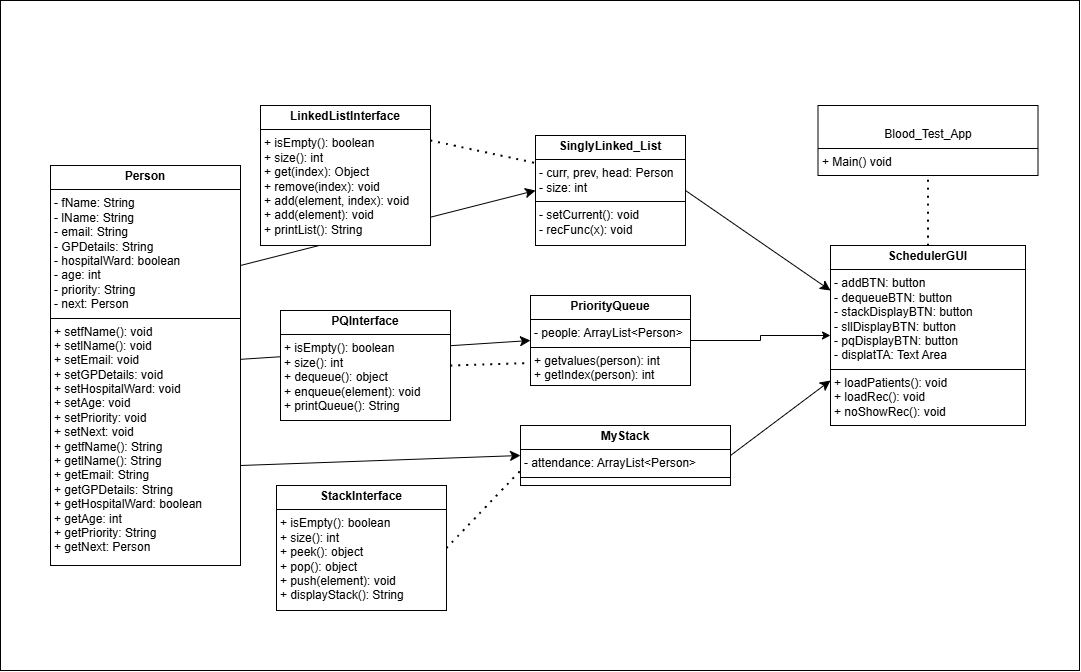

The diagram above was exported from draw.io. Its source (the exported page's mxGraphModel, read from the mxfile embedded in the PNG):
<mxGraphModel dx="689" dy="2058" grid="1" gridSize="10" guides="1" tooltips="1" connect="1" arrows="1" fold="1" page="1" pageScale="1" pageWidth="827" pageHeight="1169" math="0" shadow="0">
  <root>
    <mxCell id="WIyWlLk6GJQsqaUBKTNV-0" />
    <mxCell id="WIyWlLk6GJQsqaUBKTNV-1" parent="WIyWlLk6GJQsqaUBKTNV-0" />
    <mxCell id="aKaFVe7Ywz7tY1MlVnNI-56" value="" style="rounded=0;whiteSpace=wrap;html=1;" parent="WIyWlLk6GJQsqaUBKTNV-1" vertex="1">
      <mxGeometry x="1070" y="-845" width="1079" height="670" as="geometry" />
    </mxCell>
    <mxCell id="aKaFVe7Ywz7tY1MlVnNI-2" style="edgeStyle=orthogonalEdgeStyle;rounded=0;orthogonalLoop=1;jettySize=auto;html=1;exitX=1;exitY=0.5;exitDx=0;exitDy=0;entryX=0;entryY=0.5;entryDx=0;entryDy=0;" parent="WIyWlLk6GJQsqaUBKTNV-1" source="aKaFVe7Ywz7tY1MlVnNI-3" target="aKaFVe7Ywz7tY1MlVnNI-31" edge="1">
      <mxGeometry relative="1" as="geometry" />
    </mxCell>
    <mxCell id="aKaFVe7Ywz7tY1MlVnNI-3" value="&lt;p style=&quot;margin:0px;margin-top:4px;text-align:center;&quot;&gt;&lt;b&gt;PriorityQueue&lt;/b&gt;&lt;/p&gt;&lt;hr size=&quot;1&quot; style=&quot;border-style:solid;&quot;&gt;&lt;p style=&quot;margin:0px;margin-left:4px;&quot;&gt;- people: ArrayList&amp;lt;Person&amp;gt;&amp;nbsp;&lt;/p&gt;&lt;hr size=&quot;1&quot; style=&quot;border-style:solid;&quot;&gt;&lt;p style=&quot;margin:0px;margin-left:4px;&quot;&gt;+ getvalues(person): int&lt;/p&gt;&lt;p style=&quot;margin:0px;margin-left:4px;&quot;&gt;+ getIndex(person): int&lt;/p&gt;" style="verticalAlign=top;align=left;overflow=fill;html=1;whiteSpace=wrap;" parent="WIyWlLk6GJQsqaUBKTNV-1" vertex="1">
      <mxGeometry x="1600" y="-550" width="160" height="90" as="geometry" />
    </mxCell>
    <mxCell id="aKaFVe7Ywz7tY1MlVnNI-51" style="edgeStyle=none;curved=1;rounded=0;orthogonalLoop=1;jettySize=auto;html=1;entryX=0;entryY=0.25;entryDx=0;entryDy=0;fontSize=12;startSize=8;endSize=8;exitX=1;exitY=0.5;exitDx=0;exitDy=0;" parent="WIyWlLk6GJQsqaUBKTNV-1" source="aKaFVe7Ywz7tY1MlVnNI-5" target="aKaFVe7Ywz7tY1MlVnNI-31" edge="1">
      <mxGeometry relative="1" as="geometry" />
    </mxCell>
    <mxCell id="aKaFVe7Ywz7tY1MlVnNI-5" value="&lt;p style=&quot;margin:0px;margin-top:4px;text-align:center;&quot;&gt;&lt;b&gt;SinglyLinked_List&lt;/b&gt;&lt;/p&gt;&lt;hr size=&quot;1&quot; style=&quot;border-style:solid;&quot;&gt;&lt;p style=&quot;margin: 0px 0px 0px 4px;&quot;&gt;&lt;span style=&quot;background-color: initial;&quot;&gt;- curr, prev, head: Person&lt;/span&gt;&lt;br&gt;&lt;/p&gt;&lt;p style=&quot;margin: 0px 0px 0px 4px;&quot;&gt;&lt;span style=&quot;background-color: initial;&quot;&gt;- size: int&amp;nbsp;&lt;/span&gt;&lt;/p&gt;&lt;hr size=&quot;1&quot; style=&quot;border-style:solid;&quot;&gt;&lt;p style=&quot;margin:0px;margin-left:4px;&quot;&gt;- setCurrent(): void&lt;/p&gt;&lt;p style=&quot;margin:0px;margin-left:4px;&quot;&gt;- recFunc(x): void&amp;nbsp;&lt;/p&gt;" style="verticalAlign=top;align=left;overflow=fill;html=1;whiteSpace=wrap;" parent="WIyWlLk6GJQsqaUBKTNV-1" vertex="1">
      <mxGeometry x="1605" y="-710" width="150" height="110" as="geometry" />
    </mxCell>
    <mxCell id="aKaFVe7Ywz7tY1MlVnNI-6" style="edgeStyle=orthogonalEdgeStyle;rounded=0;orthogonalLoop=1;jettySize=auto;html=1;exitX=0.5;exitY=1;exitDx=0;exitDy=0;" parent="WIyWlLk6GJQsqaUBKTNV-1" source="aKaFVe7Ywz7tY1MlVnNI-5" target="aKaFVe7Ywz7tY1MlVnNI-5" edge="1">
      <mxGeometry relative="1" as="geometry" />
    </mxCell>
    <mxCell id="aKaFVe7Ywz7tY1MlVnNI-18" value="&lt;p style=&quot;margin:0px;margin-top:4px;text-align:center;&quot;&gt;&lt;br&gt;&lt;/p&gt;&lt;p style=&quot;margin:0px;margin-top:4px;text-align:center;&quot;&gt;Blood_Test_App&lt;/p&gt;&lt;hr size=&quot;1&quot; style=&quot;border-style:solid;&quot;&gt;&lt;p style=&quot;margin:0px;margin-left:4px;&quot;&gt;&lt;/p&gt;&lt;p style=&quot;margin:0px;margin-left:4px;&quot;&gt;+ Main() void&lt;/p&gt;" style="verticalAlign=top;align=left;overflow=fill;html=1;whiteSpace=wrap;" parent="WIyWlLk6GJQsqaUBKTNV-1" vertex="1">
      <mxGeometry x="1887.5" y="-740" width="220" height="70" as="geometry" />
    </mxCell>
    <mxCell id="aKaFVe7Ywz7tY1MlVnNI-31" value="&lt;p style=&quot;margin:0px;margin-top:4px;text-align:center;&quot;&gt;&lt;b&gt;SchedulerGUI&lt;/b&gt;&lt;/p&gt;&lt;hr size=&quot;1&quot; style=&quot;border-style:solid;&quot;&gt;&lt;p style=&quot;margin:0px;margin-left:4px;&quot;&gt;- addBTN: button&lt;/p&gt;&lt;p style=&quot;margin:0px;margin-left:4px;&quot;&gt;- dequeueBTN: button&lt;/p&gt;&lt;p style=&quot;margin:0px;margin-left:4px;&quot;&gt;- stackDisplayBTN: button&lt;/p&gt;&lt;p style=&quot;margin:0px;margin-left:4px;&quot;&gt;- sllDisplayBTN: button&lt;/p&gt;&lt;p style=&quot;margin:0px;margin-left:4px;&quot;&gt;- pqDisplayBTN: button&lt;/p&gt;&lt;p style=&quot;margin:0px;margin-left:4px;&quot;&gt;- displatTA: Text Area&lt;/p&gt;&lt;hr size=&quot;1&quot; style=&quot;border-style:solid;&quot;&gt;&lt;p style=&quot;margin:0px;margin-left:4px;&quot;&gt;+ loadPatients(): void&lt;/p&gt;&lt;p style=&quot;margin:0px;margin-left:4px;&quot;&gt;+ loadRec(): void&lt;/p&gt;&lt;p style=&quot;margin:0px;margin-left:4px;&quot;&gt;+ noShowRec(): void&lt;/p&gt;" style="verticalAlign=top;align=left;overflow=fill;html=1;whiteSpace=wrap;" parent="WIyWlLk6GJQsqaUBKTNV-1" vertex="1">
      <mxGeometry x="1900" y="-600" width="195" height="180" as="geometry" />
    </mxCell>
    <mxCell id="aKaFVe7Ywz7tY1MlVnNI-47" style="edgeStyle=none;curved=1;rounded=0;orthogonalLoop=1;jettySize=auto;html=1;entryX=0;entryY=0.5;entryDx=0;entryDy=0;fontSize=12;startSize=8;endSize=8;exitX=1;exitY=0.25;exitDx=0;exitDy=0;" parent="WIyWlLk6GJQsqaUBKTNV-1" source="aKaFVe7Ywz7tY1MlVnNI-32" target="aKaFVe7Ywz7tY1MlVnNI-5" edge="1">
      <mxGeometry relative="1" as="geometry" />
    </mxCell>
    <mxCell id="aKaFVe7Ywz7tY1MlVnNI-48" style="edgeStyle=none;curved=1;rounded=0;orthogonalLoop=1;jettySize=auto;html=1;entryX=0;entryY=0.5;entryDx=0;entryDy=0;fontSize=12;startSize=8;endSize=8;" parent="WIyWlLk6GJQsqaUBKTNV-1" source="aKaFVe7Ywz7tY1MlVnNI-32" target="aKaFVe7Ywz7tY1MlVnNI-3" edge="1">
      <mxGeometry relative="1" as="geometry" />
    </mxCell>
    <mxCell id="aKaFVe7Ywz7tY1MlVnNI-49" style="edgeStyle=none;curved=1;rounded=0;orthogonalLoop=1;jettySize=auto;html=1;entryX=0;entryY=0.5;entryDx=0;entryDy=0;fontSize=12;startSize=8;endSize=8;exitX=1;exitY=0.75;exitDx=0;exitDy=0;" parent="WIyWlLk6GJQsqaUBKTNV-1" source="aKaFVe7Ywz7tY1MlVnNI-32" target="aKaFVe7Ywz7tY1MlVnNI-38" edge="1">
      <mxGeometry relative="1" as="geometry" />
    </mxCell>
    <mxCell id="aKaFVe7Ywz7tY1MlVnNI-32" value="&lt;p style=&quot;margin:0px;margin-top:4px;text-align:center;&quot;&gt;&lt;b&gt;Person&lt;/b&gt;&lt;/p&gt;&lt;hr size=&quot;1&quot; style=&quot;border-style:solid;&quot;&gt;&lt;p style=&quot;margin:0px;margin-left:4px;&quot;&gt;&lt;span style=&quot;background-color: initial;&quot;&gt;- fName: String&amp;nbsp;&lt;/span&gt;&lt;br&gt;&lt;/p&gt;&lt;p style=&quot;margin:0px;margin-left:4px;&quot;&gt;- lName: String&lt;/p&gt;&lt;p style=&quot;margin:0px;margin-left:4px;&quot;&gt;- email: String&lt;/p&gt;&lt;p style=&quot;margin:0px;margin-left:4px;&quot;&gt;- GPDetails: String&lt;/p&gt;&lt;p style=&quot;margin:0px;margin-left:4px;&quot;&gt;- hospitalWard: boolean&lt;/p&gt;&lt;p style=&quot;margin:0px;margin-left:4px;&quot;&gt;- age: int&lt;/p&gt;&lt;p style=&quot;margin:0px;margin-left:4px;&quot;&gt;- priority: String&lt;/p&gt;&lt;p style=&quot;margin:0px;margin-left:4px;&quot;&gt;- next: Person&lt;/p&gt;&lt;hr size=&quot;1&quot; style=&quot;border-style:solid;&quot;&gt;&lt;p style=&quot;margin: 0px 0px 0px 4px;&quot;&gt;&lt;span style=&quot;background-color: initial;&quot;&gt;+ setfName(): void&lt;/span&gt;&lt;br&gt;&lt;/p&gt;&lt;p style=&quot;margin: 0px 0px 0px 4px;&quot;&gt;+ setlName(): void&lt;/p&gt;&lt;p style=&quot;margin: 0px 0px 0px 4px;&quot;&gt;+ setEmail: void&lt;/p&gt;&lt;p style=&quot;margin: 0px 0px 0px 4px;&quot;&gt;+ setGPDetails: void&lt;/p&gt;&lt;p style=&quot;margin: 0px 0px 0px 4px;&quot;&gt;+ setHospitalWard: void&lt;/p&gt;&lt;p style=&quot;margin: 0px 0px 0px 4px;&quot;&gt;+ setAge: void&lt;/p&gt;&lt;p style=&quot;margin: 0px 0px 0px 4px;&quot;&gt;+ setPriority: void&lt;/p&gt;&lt;p style=&quot;margin: 0px 0px 0px 4px;&quot;&gt;+ setNext: void&lt;/p&gt;&lt;p style=&quot;margin: 0px 0px 0px 4px;&quot;&gt;&lt;span style=&quot;background-color: initial;&quot;&gt;+ getfName(): String&lt;/span&gt;&lt;br&gt;&lt;/p&gt;&lt;p style=&quot;margin: 0px 0px 0px 4px;&quot;&gt;+ getlName():&amp;nbsp;&lt;span style=&quot;background-color: transparent; color: light-dark(rgb(0, 0, 0), rgb(255, 255, 255));&quot;&gt;String&lt;/span&gt;&lt;/p&gt;&lt;p style=&quot;margin: 0px 0px 0px 4px;&quot;&gt;+ getEmail:&amp;nbsp;&lt;span style=&quot;background-color: transparent; color: light-dark(rgb(0, 0, 0), rgb(255, 255, 255));&quot;&gt;String&lt;/span&gt;&lt;/p&gt;&lt;p style=&quot;margin: 0px 0px 0px 4px;&quot;&gt;+ getGPDetails:&amp;nbsp;&lt;span style=&quot;background-color: transparent; color: light-dark(rgb(0, 0, 0), rgb(255, 255, 255));&quot;&gt;String&lt;/span&gt;&lt;/p&gt;&lt;p style=&quot;margin: 0px 0px 0px 4px;&quot;&gt;+ getHospitalWard: boolean&lt;/p&gt;&lt;p style=&quot;margin: 0px 0px 0px 4px;&quot;&gt;+ getAge: int&lt;/p&gt;&lt;p style=&quot;margin: 0px 0px 0px 4px;&quot;&gt;+ getPriority:&amp;nbsp;&lt;span style=&quot;background-color: transparent; color: light-dark(rgb(0, 0, 0), rgb(255, 255, 255));&quot;&gt;String&lt;/span&gt;&lt;/p&gt;&lt;p style=&quot;margin: 0px 0px 0px 4px;&quot;&gt;+ getNext: Person&lt;/p&gt;&lt;p style=&quot;margin: 0px 0px 0px 4px;&quot;&gt;&lt;br&gt;&lt;/p&gt;" style="verticalAlign=top;align=left;overflow=fill;html=1;whiteSpace=wrap;" parent="WIyWlLk6GJQsqaUBKTNV-1" vertex="1">
      <mxGeometry x="1120" y="-680" width="190" height="400" as="geometry" />
    </mxCell>
    <mxCell id="aKaFVe7Ywz7tY1MlVnNI-37" value="&lt;p style=&quot;margin:0px;margin-top:4px;text-align:center;&quot;&gt;&lt;b&gt;LinkedListInterface&lt;/b&gt;&lt;/p&gt;&lt;hr size=&quot;1&quot; style=&quot;border-style:solid;&quot;&gt;&lt;p style=&quot;margin: 0px 0px 0px 4px;&quot;&gt;&lt;span style=&quot;background-color: transparent; color: light-dark(rgb(0, 0, 0), rgb(255, 255, 255));&quot;&gt;+ isEmpty(): boolean&lt;/span&gt;&lt;/p&gt;&lt;p style=&quot;margin:0px;margin-left:4px;&quot;&gt;+ size(): int&lt;/p&gt;&lt;p style=&quot;margin:0px;margin-left:4px;&quot;&gt;+ get(index): Object&lt;/p&gt;&lt;p style=&quot;margin:0px;margin-left:4px;&quot;&gt;+ remove(index): void&amp;nbsp;&lt;/p&gt;&lt;p style=&quot;margin:0px;margin-left:4px;&quot;&gt;+ add(element, index): void&lt;/p&gt;&lt;p style=&quot;margin:0px;margin-left:4px;&quot;&gt;+&amp;nbsp;&lt;span style=&quot;background-color: transparent; color: light-dark(rgb(0, 0, 0), rgb(255, 255, 255));&quot;&gt;add(element): void&lt;/span&gt;&lt;/p&gt;&lt;p style=&quot;margin:0px;margin-left:4px;&quot;&gt;&lt;span style=&quot;background-color: transparent; color: light-dark(rgb(0, 0, 0), rgb(255, 255, 255));&quot;&gt;+ printList(): String&lt;/span&gt;&lt;/p&gt;" style="verticalAlign=top;align=left;overflow=fill;html=1;whiteSpace=wrap;" parent="WIyWlLk6GJQsqaUBKTNV-1" vertex="1">
      <mxGeometry x="1330" y="-740" width="170" height="140" as="geometry" />
    </mxCell>
    <mxCell id="aKaFVe7Ywz7tY1MlVnNI-52" style="edgeStyle=none;curved=1;rounded=0;orthogonalLoop=1;jettySize=auto;html=1;entryX=0;entryY=0.75;entryDx=0;entryDy=0;fontSize=12;startSize=8;endSize=8;exitX=1;exitY=0.5;exitDx=0;exitDy=0;" parent="WIyWlLk6GJQsqaUBKTNV-1" source="aKaFVe7Ywz7tY1MlVnNI-38" target="aKaFVe7Ywz7tY1MlVnNI-31" edge="1">
      <mxGeometry relative="1" as="geometry" />
    </mxCell>
    <mxCell id="aKaFVe7Ywz7tY1MlVnNI-38" value="&lt;p style=&quot;margin:0px;margin-top:4px;text-align:center;&quot;&gt;&lt;b&gt;MyStack&lt;/b&gt;&lt;/p&gt;&lt;hr size=&quot;1&quot; style=&quot;border-style:solid;&quot;&gt;&lt;p style=&quot;margin: 0px 0px 0px 4px;&quot;&gt;&lt;span style=&quot;background-color: initial;&quot;&gt;- attendance: ArrayList&amp;lt;Person&amp;gt;&lt;/span&gt;&lt;/p&gt;&lt;hr size=&quot;1&quot; style=&quot;border-style:solid;&quot;&gt;&lt;p style=&quot;margin:0px;margin-left:4px;&quot;&gt;&lt;br&gt;&lt;/p&gt;" style="verticalAlign=top;align=left;overflow=fill;html=1;whiteSpace=wrap;" parent="WIyWlLk6GJQsqaUBKTNV-1" vertex="1">
      <mxGeometry x="1590" y="-420" width="210" height="60" as="geometry" />
    </mxCell>
    <mxCell id="aKaFVe7Ywz7tY1MlVnNI-40" value="&lt;p style=&quot;margin:0px;margin-top:4px;text-align:center;&quot;&gt;&lt;b&gt;PQInterface&lt;/b&gt;&lt;/p&gt;&lt;hr size=&quot;1&quot; style=&quot;border-style:solid;&quot;&gt;&lt;p style=&quot;margin: 0px 0px 0px 4px;&quot;&gt;&lt;span style=&quot;background-color: transparent; color: light-dark(rgb(0, 0, 0), rgb(255, 255, 255));&quot;&gt;+ isEmpty(): boolean&lt;/span&gt;&lt;/p&gt;&lt;p style=&quot;margin:0px;margin-left:4px;&quot;&gt;+ size(): int&lt;/p&gt;&lt;p style=&quot;margin:0px;margin-left:4px;&quot;&gt;+ dequeue(): object&lt;span style=&quot;background-color: transparent; color: light-dark(rgb(0, 0, 0), rgb(255, 255, 255));&quot;&gt;&amp;nbsp;&lt;/span&gt;&lt;/p&gt;&lt;p style=&quot;margin:0px;margin-left:4px;&quot;&gt;+ enqueue(element): void&lt;/p&gt;&lt;p style=&quot;margin:0px;margin-left:4px;&quot;&gt;&lt;span style=&quot;background-color: transparent; color: light-dark(rgb(0, 0, 0), rgb(255, 255, 255));&quot;&gt;+ printQueue(): String&lt;/span&gt;&lt;/p&gt;" style="verticalAlign=top;align=left;overflow=fill;html=1;whiteSpace=wrap;" parent="WIyWlLk6GJQsqaUBKTNV-1" vertex="1">
      <mxGeometry x="1350" y="-535" width="170" height="110" as="geometry" />
    </mxCell>
    <mxCell id="aKaFVe7Ywz7tY1MlVnNI-41" value="&lt;p style=&quot;margin:0px;margin-top:4px;text-align:center;&quot;&gt;&lt;b&gt;StackInterface&lt;/b&gt;&lt;/p&gt;&lt;hr size=&quot;1&quot; style=&quot;border-style:solid;&quot;&gt;&lt;p style=&quot;margin: 0px 0px 0px 4px;&quot;&gt;&lt;span style=&quot;background-color: transparent; color: light-dark(rgb(0, 0, 0), rgb(255, 255, 255));&quot;&gt;+ isEmpty(): boolean&lt;/span&gt;&lt;/p&gt;&lt;p style=&quot;margin:0px;margin-left:4px;&quot;&gt;+ size(): int&lt;/p&gt;&lt;p style=&quot;margin:0px;margin-left:4px;&quot;&gt;+ peek(): object&lt;/p&gt;&lt;p style=&quot;margin:0px;margin-left:4px;&quot;&gt;+ pop(): object&lt;span style=&quot;background-color: transparent; color: light-dark(rgb(0, 0, 0), rgb(255, 255, 255));&quot;&gt;&amp;nbsp;&lt;/span&gt;&lt;/p&gt;&lt;p style=&quot;margin:0px;margin-left:4px;&quot;&gt;+ push(element): void&lt;/p&gt;&lt;p style=&quot;margin:0px;margin-left:4px;&quot;&gt;&lt;span style=&quot;background-color: transparent; color: light-dark(rgb(0, 0, 0), rgb(255, 255, 255));&quot;&gt;+ displayStack(): String&lt;/span&gt;&lt;/p&gt;" style="verticalAlign=top;align=left;overflow=fill;html=1;whiteSpace=wrap;" parent="WIyWlLk6GJQsqaUBKTNV-1" vertex="1">
      <mxGeometry x="1346" y="-360" width="170" height="125" as="geometry" />
    </mxCell>
    <mxCell id="aKaFVe7Ywz7tY1MlVnNI-44" value="" style="endArrow=none;dashed=1;html=1;dashPattern=1 3;strokeWidth=2;rounded=0;fontSize=12;startSize=8;endSize=8;curved=1;entryX=0;entryY=0.25;entryDx=0;entryDy=0;exitX=1;exitY=0.25;exitDx=0;exitDy=0;" parent="WIyWlLk6GJQsqaUBKTNV-1" source="aKaFVe7Ywz7tY1MlVnNI-37" target="aKaFVe7Ywz7tY1MlVnNI-5" edge="1">
      <mxGeometry width="50" height="50" relative="1" as="geometry">
        <mxPoint x="1590" y="-110" as="sourcePoint" />
        <mxPoint x="1640" y="-160" as="targetPoint" />
      </mxGeometry>
    </mxCell>
    <mxCell id="aKaFVe7Ywz7tY1MlVnNI-45" value="" style="endArrow=none;dashed=1;html=1;dashPattern=1 3;strokeWidth=2;rounded=0;fontSize=12;startSize=8;endSize=8;curved=1;entryX=0;entryY=0.75;entryDx=0;entryDy=0;exitX=1;exitY=0.5;exitDx=0;exitDy=0;" parent="WIyWlLk6GJQsqaUBKTNV-1" source="aKaFVe7Ywz7tY1MlVnNI-40" target="aKaFVe7Ywz7tY1MlVnNI-3" edge="1">
      <mxGeometry width="50" height="50" relative="1" as="geometry">
        <mxPoint x="1545" y="-120" as="sourcePoint" />
        <mxPoint x="1605" y="-230" as="targetPoint" />
      </mxGeometry>
    </mxCell>
    <mxCell id="aKaFVe7Ywz7tY1MlVnNI-46" value="" style="endArrow=none;dashed=1;html=1;dashPattern=1 3;strokeWidth=2;rounded=0;fontSize=12;startSize=8;endSize=8;curved=1;entryX=0;entryY=0.75;entryDx=0;entryDy=0;exitX=1;exitY=0.5;exitDx=0;exitDy=0;" parent="WIyWlLk6GJQsqaUBKTNV-1" source="aKaFVe7Ywz7tY1MlVnNI-41" target="aKaFVe7Ywz7tY1MlVnNI-38" edge="1">
      <mxGeometry width="50" height="50" relative="1" as="geometry">
        <mxPoint x="1555" y="-110" as="sourcePoint" />
        <mxPoint x="1615" y="-220" as="targetPoint" />
      </mxGeometry>
    </mxCell>
    <mxCell id="aKaFVe7Ywz7tY1MlVnNI-53" value="" style="endArrow=none;dashed=1;html=1;dashPattern=1 3;strokeWidth=2;rounded=0;fontSize=12;startSize=8;endSize=8;curved=1;entryX=0.5;entryY=1;entryDx=0;entryDy=0;exitX=0.5;exitY=0;exitDx=0;exitDy=0;" parent="WIyWlLk6GJQsqaUBKTNV-1" source="aKaFVe7Ywz7tY1MlVnNI-31" target="aKaFVe7Ywz7tY1MlVnNI-18" edge="1">
      <mxGeometry width="50" height="50" relative="1" as="geometry">
        <mxPoint x="1510" y="-695" as="sourcePoint" />
        <mxPoint x="1615" y="-672" as="targetPoint" />
      </mxGeometry>
    </mxCell>
  </root>
</mxGraphModel>